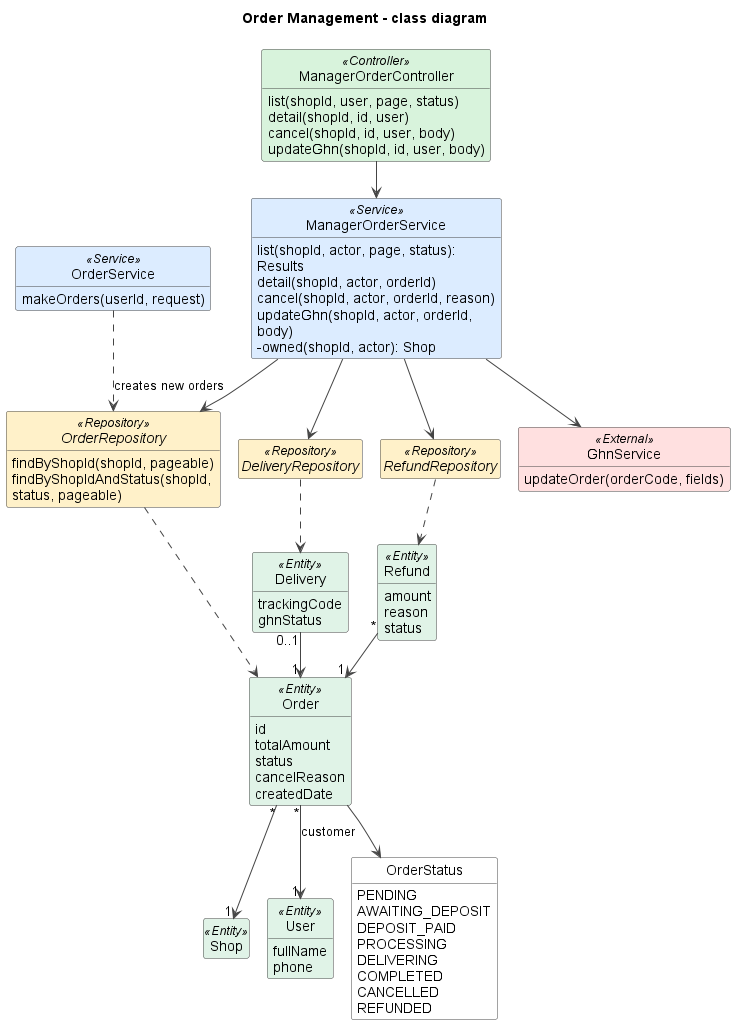

The diagram above was rendered by PlantUML. Its source (embedded in the PNG):
@startuml
!pragma layout smetana
title Order Management - class diagram
skinparam shadowing false
skinparam defaultFontName Arial
skinparam wrapWidth 240
skinparam ArrowColor #444444
skinparam classAttributeIconSize 0
skinparam nodesep 45
skinparam ranksep 50
skinparam class {
  BackgroundColor #FFFFFF
  BorderColor #444444
  BackgroundColor<<View>> #EADCFF
  BackgroundColor<<Controller>> #D8F3DC
  BackgroundColor<<Service>> #DCECFF
  BackgroundColor<<Repository>> #FFF1C9
  BackgroundColor<<Entity>> #E0F3E7
  BackgroundColor<<External>> #FFE0E0
}
hide empty members
hide circle

class ManagerOrderController <<Controller>> {
  list(shopId, user, page, status)
  detail(shopId, id, user)
  cancel(shopId, id, user, body)
  updateGhn(shopId, id, user, body)
}
class ManagerOrderService <<Service>> {
  list(shopId, actor, page, status): Results
  detail(shopId, actor, orderId)
  cancel(shopId, actor, orderId, reason)
  updateGhn(shopId, actor, orderId, body)
  -owned(shopId, actor): Shop
}
class GhnService <<External>> {
  updateOrder(orderCode, fields)
}
class OrderService <<Service>> {
  makeOrders(userId, request)
}
interface OrderRepository <<Repository>> {
  findByShopId(shopId, pageable)
  findByShopIdAndStatus(shopId, status, pageable)
}
interface DeliveryRepository <<Repository>>
interface RefundRepository <<Repository>>
class Order <<Entity>> {
  id
  totalAmount
  status
  cancelReason
  createdDate
}
class Delivery <<Entity>> {
  trackingCode
  ghnStatus
}
class Refund <<Entity>> {
  amount
  reason
  status
}
class Shop <<Entity>>
class User <<Entity>> {
  fullName
  phone
}
enum OrderStatus {
  PENDING
  AWAITING_DEPOSIT
  DEPOSIT_PAID
  PROCESSING
  DELIVERING
  COMPLETED
  CANCELLED
  REFUNDED
}

ManagerOrderController --> ManagerOrderService
ManagerOrderService --> OrderRepository
ManagerOrderService --> DeliveryRepository
ManagerOrderService --> RefundRepository
ManagerOrderService --> GhnService
OrderService ..> OrderRepository : creates new orders
OrderRepository ..> Order
DeliveryRepository ..> Delivery
RefundRepository ..> Refund
Order "*" --> "1" Shop
Order "*" --> "1" User : customer
Order --> OrderStatus
Delivery "0..1" --> "1" Order
Refund "*" --> "1" Order

@enduml